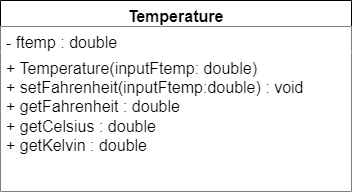

The diagram above was exported from draw.io. Its source (the exported page's mxGraphModel, read from the mxfile embedded in the PNG):
<mxGraphModel dx="1379" dy="1635" grid="0" gridSize="10" guides="1" tooltips="1" connect="1" arrows="1" fold="1" page="0" pageScale="1" pageWidth="850" pageHeight="1100" math="0" shadow="0">
  <root>
    <mxCell id="0" />
    <mxCell id="1" parent="0" />
    <mxCell id="khirJgT43NKIsJcl4iU5-1" value="Temperature" style="swimlane;fontStyle=1;align=center;verticalAlign=top;childLayout=stackLayout;horizontal=1;startSize=26;horizontalStack=0;resizeParent=1;resizeParentMax=0;resizeLast=0;collapsible=1;marginBottom=0;whiteSpace=wrap;html=1;fontSize=16;labelBackgroundColor=none;" vertex="1" parent="1">
      <mxGeometry x="131" y="-496" width="351" height="191" as="geometry" />
    </mxCell>
    <mxCell id="khirJgT43NKIsJcl4iU5-2" value="- ftemp : double" style="text;strokeColor=none;align=left;verticalAlign=top;spacingLeft=4;spacingRight=4;overflow=hidden;rotatable=0;points=[[0,0.5],[1,0.5]];portConstraint=eastwest;whiteSpace=wrap;html=1;fontSize=16;labelBackgroundColor=none;fillColor=default;" vertex="1" parent="khirJgT43NKIsJcl4iU5-1">
      <mxGeometry y="26" width="351" height="26" as="geometry" />
    </mxCell>
    <mxCell id="khirJgT43NKIsJcl4iU5-4" value="+ Temperature(inputFtemp: double)&lt;br&gt;+ setFahrenheit(inputFtemp:double) : void&lt;br&gt;+ getFahrenheit : double&lt;br&gt;+ getCelsius : double&lt;br&gt;+ getKelvin : double" style="text;strokeColor=none;align=left;verticalAlign=top;spacingLeft=4;spacingRight=4;overflow=hidden;rotatable=0;points=[[0,0.5],[1,0.5]];portConstraint=eastwest;whiteSpace=wrap;html=1;fontSize=16;labelBackgroundColor=none;fillColor=default;" vertex="1" parent="khirJgT43NKIsJcl4iU5-1">
      <mxGeometry y="52" width="351" height="139" as="geometry" />
    </mxCell>
  </root>
</mxGraphModel>